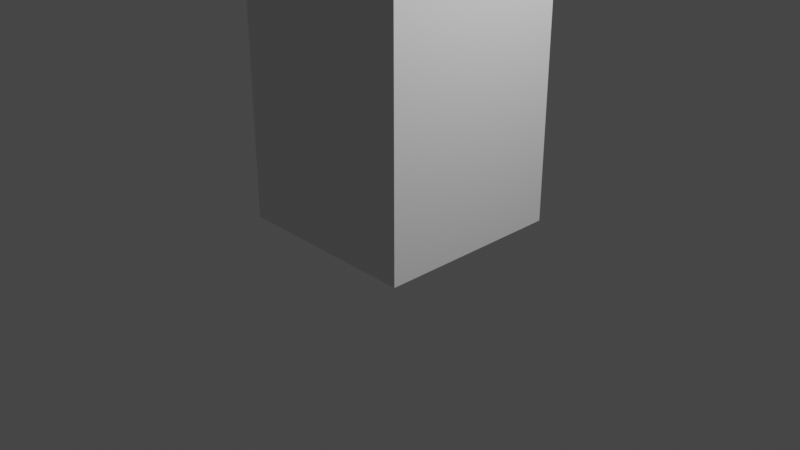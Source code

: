 # Source: railing.blend  (saved by Blender 2.93.21; exported with 4.5.12 LTS)
import bpy
from mathutils import Matrix  # noqa: F401  (used for matrix-valued properties, if any)

bpy.ops.wm.read_factory_settings(use_empty=True)
scene = bpy.context.scene
scene.name = 'Scene'

# ---- collections
col_collection = bpy.data.collections.new('Collection'); scene.collection.children.link(col_collection)

# ---- materials (node trees are filled in below, after node groups)
mat_material = bpy.data.materials.new('Material')
mat_material.alpha_threshold = 0.0
mat_material.use_transparent_shadow = False
mat_material.line_color = (0.0, 0.0, 0.0, 1.0)

# ---- material node trees
mat_material.use_nodes = True; mat_material.node_tree.nodes.clear()
_N = mat_material.node_tree.nodes; _L = mat_material.node_tree.links
n0 = _N.new('ShaderNodeOutputMaterial'); n0.name = 'Material Output'; n0.location = (300, 300)
n1 = _N.new('ShaderNodeBsdfPrincipled'); n1.name = 'Principled BSDF'; n1.location = (10, 300)
n1.distribution = 'GGX'
n1.subsurface_method = 'BURLEY'
n1.inputs[2].default_value = 0.4
n1.inputs[3].default_value = 1.45
n1.inputs[27].default_value = (0.0, 0.0, 0.0, 1.0)
n1.inputs[28].default_value = 1.0
_L.new(n1.outputs[0], n0.inputs[0])
n0.is_active_output = True

# ---- world
world_world = bpy.data.worlds.new('World'); scene.world = world_world
world_world.use_nodes = True; world_world.node_tree.nodes.clear()
_N = world_world.node_tree.nodes; _L = world_world.node_tree.links
n0 = _N.new('ShaderNodeOutputWorld'); n0.name = 'World Output'; n0.location = (300, 300)
n1 = _N.new('ShaderNodeBackground'); n1.name = 'Background'; n1.location = (10, 300)
n1.inputs[0].default_value = (0.05088, 0.05088, 0.05088, 1.0)
_L.new(n1.outputs[0], n0.inputs[0])
n0.is_active_output = True
world_world.color = (0.05088, 0.05088, 0.05088)
world_world.use_sun_shadow = False
world_world.sun_shadow_jitter_overblur = 0.0

# ---- cameras
cam_camera = bpy.data.cameras.new('Camera')
cam_camera.clip_end = 100.0
cam_camera.ortho_scale = 7.314

# ---- lights
light_light = bpy.data.lights.new('Light', 'POINT')
light_light.transmission_factor = 0.0
light_light.energy = 1000.0
light_light.shadow_soft_size = 0.1
light_light.shadow_maximum_resolution = 0.006
light_light.use_absolute_resolution = True

# ---- meshes
me_cube = bpy.data.meshes.new('Cube')
me_cube.from_pydata([(1.0, 1.0, 31.0), (1.0, 1.0, -1.0), (1.0, -1.0, 31.0), (1.0, -1.0, -1.0), (-1.0, 1.0, 31.0), (-1.0, 1.0, -1.0), (-1.0, -1.0, 31.0), (-1.0, -1.0, -1.0), (0.5, 1.0, -1.0), (-0.5, 1.0, -1.0), (-0.5, 1.0, 31.0), (0.5, 1.0, 31.0), (1.0, 1.0, 27.0), (1.0, 1.0, 26.0), (1.0, 1.0, 9.0), (1.0, 1.0, 8.0), (-1.0, 1.0, 27.0), (-1.0, 1.0, 26.0), (-1.0, 1.0, 9.0), (-1.0, 1.0, 8.0), (-0.5, 1.0, 27.0), (-0.5, 1.0, 26.0), (-0.5, 1.0, 9.0), (-0.5, 1.0, 8.0), (0.5, 1.0, 27.0), (0.5, 1.0, 26.0), (0.5, 1.0, 9.0), (0.5, 1.0, 8.0), (-0.5, 23.5, 27.0), (-0.5, 23.5, 26.0), (0.5, 23.5, 27.0), (0.5, 23.5, 26.0), (-0.5, 23.5, 9.0), (-0.5, 23.5, 8.0), (0.5, 23.5, 9.0), (0.5, 23.5, 8.0), (0.5, 3.0, 26.0), (0.5, 4.0, 26.0), (0.5, 13.0, 26.0), (0.5, 14.0, 26.0), (-0.5, 14.0, 26.0), (-0.5, 13.0, 26.0), (-0.5, 4.0, 26.0), (-0.5, 3.0, 26.0), (-0.5, 3.0, 9.0), (-0.5, 4.0, 9.0), (-0.5, 13.0, 9.0), (-0.5, 14.0, 9.0), (0.5, 3.0, 9.0), (0.5, 4.0, 9.0), (0.5, 13.0, 9.0), (0.5, 14.0, 9.0), (0.33, 3.17, 26.0), (0.33, 3.83, 26.0), (-0.33, 3.83, 26.0), (-0.33, 3.17, 26.0), (0.33, 13.17, 26.0), (0.33, 13.83, 26.0), (-0.33, 13.83, 26.0), (-0.33, 13.17, 26.0), (0.33, 13.17, 15.09), (0.33, 13.83, 15.09), (-0.33, 13.83, 15.09), (-0.33, 13.17, 15.09), (0.33, 3.17, 14.58), (0.33, 3.83, 14.58), (-0.33, 3.83, 14.58), (-0.33, 3.17, 14.58), (0.33, 3.83, 23.5), (0.33, 3.83, 22.84), (0.33, 3.83, 20.84), (0.33, 3.83, 20.18), (-0.33, 3.83, 20.18), (-0.33, 3.83, 20.84), (-0.33, 3.83, 22.84), (-0.33, 3.83, 23.5), (0.33, 13.35, 23.5), (0.33, 13.35, 22.84), (-0.33, 13.35, 22.84), (-0.33, 13.35, 23.5), (0.33, 13.36, 20.84), (0.33, 13.36, 20.18), (-0.33, 13.36, 20.18), (-0.33, 13.36, 20.84), (0.33, 4.83, 22.84), (0.33, 5.49, 22.84), (-0.33, 4.83, 22.84), (-0.33, 5.49, 22.84)], [], [(0, 11, 10, 4, 6, 2), (3, 2, 6, 7), (7, 6, 4, 16, 17, 18, 19, 5), (5, 9, 8, 1, 3, 7), (1, 15, 14, 13, 12, 0, 2, 3), (24, 11, 0, 12), (16, 4, 10, 20), (20, 10, 11, 24), (9, 23, 27, 8), (23, 22, 44, 45, 46, 47, 32, 33), (22, 21, 25, 26), (20, 24, 30, 28), (5, 19, 23, 9), (19, 18, 22, 23), (18, 17, 21, 22), (17, 16, 20, 21), (8, 27, 15, 1), (27, 26, 14, 15), (26, 25, 13, 14), (25, 24, 12, 13), (29, 28, 30, 31), (24, 25, 36, 37, 38, 39, 31, 30), (21, 20, 28, 29, 40, 41, 42, 43), (39, 40, 29, 31), (33, 32, 34, 35), (27, 23, 33, 35), (47, 51, 34, 32), (26, 27, 35, 34, 51, 50, 49, 48), (25, 21, 43, 36), (37, 36, 52, 53), (37, 42, 41, 38), (41, 40, 58, 59), (22, 26, 48, 44), (44, 48, 49, 45), (45, 49, 50, 46), (46, 50, 51, 47), (72, 71, 65, 66), (36, 43, 55, 52), (42, 37, 53, 54), (43, 42, 54, 55), (56, 59, 63, 60), (39, 38, 56, 57), (38, 41, 59, 56), (40, 39, 57, 58), (60, 63, 62, 61), (57, 56, 60, 61), (58, 57, 61, 62), (59, 58, 62, 63), (64, 67, 66, 65), (55, 54, 75, 74, 73, 72, 66, 67), (52, 55, 67, 64), (53, 52, 64, 65, 71, 70, 69, 68), (54, 53, 68, 75), (68, 69, 84, 85, 77, 76), (74, 69, 70, 73), (73, 70, 80, 83), (79, 76, 77, 78), (75, 68, 76, 79), (85, 87, 78, 77), (74, 75, 79, 78, 87, 86), (83, 80, 81, 82), (71, 72, 82, 81), (72, 73, 83, 82), (70, 71, 81, 80), (69, 74, 86, 84), (84, 86, 87, 85)])
_uv = me_cube.uv_layers.new(name='UVMap')
_uv.uv.foreach_set('vector', [0.625, 0.5, 0.7083, 0.5, 0.7917, 0.5, 0.875, 0.5, 0.875, 0.75, 0.625, 0.75, 0.375, 0.75, 0.625, 0.75, 0.625, 1.0, 0.375, 1.0, 0.375, 0.0, 0.625, 0.0, 0.625, 0.25, 0.575, 0.25, 0.525, 0.25, 0.475, 0.25, 0.425, 0.25, 0.375, 0.25, 0.125, 0.5, 0.2083, 0.5, 0.2917, 0.5, 0.375, 0.5, 0.375, 0.75, 0.125, 0.75, 0.375, 0.5, 0.425, 0.5, 0.475, 0.5, 0.525, 0.5, 0.575, 0.5, 0.625, 0.5, 0.625, 0.75, 0.375, 0.75, 0.575, 0.4167, 0.625, 0.4167, 0.625, 0.5, 0.575, 0.5, 0.575, 0.25, 0.625, 0.25, 0.625, 0.3333, 0.575, 0.3333, 0.575, 0.3333, 0.625, 0.3333, 0.625, 0.4167, 0.575, 0.4167, 0.375, 0.3333, 0.425, 0.3333, 0.425, 0.4167, 0.375, 0.4167, 0.425, 0.3333, 0.475, 0.3333, 0.475, 0.3333, 0.475, 0.3333, 0.475, 0.3333, 0.475, 0.3333, 0.475, 0.3333, 0.425, 0.3333, 0.475, 0.3333, 0.525, 0.3333, 0.525, 0.4167, 0.475, 0.4167, 0.575, 0.3333, 0.575, 0.4167, 0.575, 0.4167, 0.575, 0.3333, 0.375, 0.25, 0.425, 0.25, 0.425, 0.3333, 0.375, 0.3333, 0.425, 0.25, 0.475, 0.25, 0.475, 0.3333, 0.425, 0.3333, 0.475, 0.25, 0.525, 0.25, 0.525, 0.3333, 0.475, 0.3333, 0.525, 0.25, 0.575, 0.25, 0.575, 0.3333, 0.525, 0.3333, 0.375, 0.4167, 0.425, 0.4167, 0.425, 0.5, 0.375, 0.5, 0.425, 0.4167, 0.475, 0.4167, 0.475, 0.5, 0.425, 0.5, 0.475, 0.4167, 0.525, 0.4167, 0.525, 0.5, 0.475, 0.5, 0.525, 0.4167, 0.575, 0.4167, 0.575, 0.5, 0.525, 0.5, 0.525, 0.3333, 0.575, 0.3333, 0.575, 0.4167, 0.525, 0.4167, 0.575, 0.4167, 0.525, 0.4167, 0.525, 0.4167, 0.525, 0.4167, 0.525, 0.4167, 0.525, 0.4167, 0.525, 0.4167, 0.575, 0.4167, 0.525, 0.3333, 0.575, 0.3333, 0.575, 0.3333, 0.525, 0.3333, 0.525, 0.3333, 0.525, 0.3333, 0.525, 0.3333, 0.525, 0.3333, 0.525, 0.4167, 0.525, 0.3333, 0.525, 0.3333, 0.525, 0.4167, 0.425, 0.3333, 0.475, 0.3333, 0.475, 0.4167, 0.425, 0.4167, 0.425, 0.4167, 0.425, 0.3333, 0.425, 0.3333, 0.425, 0.4167, 0.475, 0.3333, 0.475, 0.4167, 0.475, 0.4167, 0.475, 0.3333, 0.475, 0.4167, 0.425, 0.4167, 0.425, 0.4167, 0.475, 0.4167, 0.475, 0.4167, 0.475, 0.4167, 0.475, 0.4167, 0.475, 0.4167, 0.525, 0.4167, 0.525, 0.3333, 0.525, 0.3333, 0.525, 0.4167, 0.525, 0.4167, 0.525, 0.4167, 0.525, 0.4167, 0.525, 0.4167, 0.525, 0.4167, 0.525, 0.3333, 0.525, 0.3333, 0.525, 0.4167, 0.525, 0.3333, 0.525, 0.3333, 0.525, 0.3333, 0.525, 0.3333, 0.475, 0.3333, 0.475, 0.4167, 0.475, 0.4167, 0.475, 0.3333, 0.475, 0.3333, 0.475, 0.4167, 0.475, 0.4167, 0.475, 0.3333, 0.475, 0.3333, 0.475, 0.4167, 0.475, 0.4167, 0.475, 0.3333, 0.475, 0.3333, 0.475, 0.4167, 0.475, 0.4167, 0.475, 0.3333, 0.525, 0.3333, 0.525, 0.4167, 0.525, 0.4167, 0.525, 0.3333, 0.525, 0.4167, 0.525, 0.3333, 0.525, 0.3333, 0.525, 0.4167, 0.525, 0.3333, 0.525, 0.4167, 0.525, 0.4167, 0.525, 0.3333, 0.525, 0.3333, 0.525, 0.3333, 0.525, 0.3333, 0.525, 0.3333, 0.525, 0.4167, 0.525, 0.3333, 0.525, 0.3333, 0.525, 0.4167, 0.525, 0.4167, 0.525, 0.4167, 0.525, 0.4167, 0.525, 0.4167, 0.525, 0.4167, 0.525, 0.3333, 0.525, 0.3333, 0.525, 0.4167, 0.525, 0.3333, 0.525, 0.4167, 0.525, 0.4167, 0.525, 0.3333, 0.525, 0.4167, 0.525, 0.3333, 0.525, 0.3333, 0.525, 0.4167, 0.525, 0.4167, 0.525, 0.4167, 0.525, 0.4167, 0.525, 0.4167, 0.525, 0.3333, 0.525, 0.4167, 0.525, 0.4167, 0.525, 0.3333, 0.525, 0.3333, 0.525, 0.3333, 0.525, 0.3333, 0.525, 0.3333, 0.525, 0.4167, 0.525, 0.3333, 0.525, 0.3333, 0.525, 0.4167, 0.525, 0.3333, 0.525, 0.3333, 0.525, 0.3333, 0.525, 0.3333, 0.525, 0.3333, 0.525, 0.3333, 0.525, 0.3333, 0.525, 0.3333, 0.525, 0.4167, 0.525, 0.3333, 0.525, 0.3333, 0.525, 0.4167, 0.525, 0.4167, 0.525, 0.4167, 0.525, 0.4167, 0.525, 0.4167, 0.525, 0.4167, 0.525, 0.4167, 0.525, 0.4167, 0.525, 0.4167, 0.525, 0.3333, 0.525, 0.4167, 0.525, 0.4167, 0.525, 0.3333, 0.525, 0.4167, 0.525, 0.4167, 0.525, 0.4167, 0.525, 0.4167, 0.525, 0.4167, 0.525, 0.4167, 0.525, 0.3333, 0.525, 0.4167, 0.525, 0.4167, 0.525, 0.3333, 0.525, 0.3333, 0.525, 0.4167, 0.525, 0.4167, 0.525, 0.3333, 0.525, 0.3333, 0.525, 0.4167, 0.525, 0.4167, 0.525, 0.3333, 0.525, 0.3333, 0.525, 0.4167, 0.525, 0.4167, 0.525, 0.3333, 0.525, 0.4167, 0.525, 0.3333, 0.525, 0.3333, 0.525, 0.4167, 0.525, 0.3333, 0.525, 0.3333, 0.525, 0.3333, 0.525, 0.3333, 0.525, 0.3333, 0.525, 0.3333, 0.525, 0.3333, 0.525, 0.4167, 0.525, 0.4167, 0.525, 0.3333, 0.525, 0.4167, 0.525, 0.3333, 0.525, 0.3333, 0.525, 0.4167, 0.525, 0.3333, 0.525, 0.3333, 0.525, 0.3333, 0.525, 0.3333, 0.525, 0.4167, 0.525, 0.4167, 0.525, 0.4167, 0.525, 0.4167, 0.525, 0.4167, 0.525, 0.3333, 0.525, 0.3333, 0.525, 0.4167, 0.525, 0.4167, 0.525, 0.3333, 0.525, 0.3333, 0.525, 0.4167])
me_cube.materials.append(mat_material)
me_cube.use_remesh_preserve_volume = False
me_cube.use_remesh_preserve_attributes = False
me_cube.use_mirror_vertex_groups = False
me_cube.update()

# ---- objects
ob_cube = bpy.data.objects.new('Cube', me_cube)
ob_light = bpy.data.objects.new('Light', light_light)
ob_camera = bpy.data.objects.new('Camera', cam_camera)

# ---- transforms, parenting, visibility, modifiers, constraints
ob_cube.location = (0.0, 0.0, 1.0)
ob_cube.lock_rotations_4d = False
ob_cube.empty_display_type = 'ARROWS'
ob_cube.lineart.crease_threshold = 0.0
ob_light.location = (4.076, 1.005, 5.904)
ob_light.rotation_euler = (0.6503, 0.05522, 1.866)
ob_light.lock_rotations_4d = False
ob_light.empty_display_type = 'ARROWS'
ob_light.color = (0.0, 0.0, 0.0, 0.0)
ob_light.lineart.crease_threshold = 0.0
ob_camera.location = (7.359, -6.926, 4.958)
ob_camera.rotation_euler = (1.109, 0.0, 0.8149)
ob_camera.lock_rotations_4d = False
ob_camera.empty_display_type = 'ARROWS'
ob_camera.color = (0.0, 0.0, 0.0, 0.0)
ob_camera.display_type = 'WIRE'
ob_camera.lineart.crease_threshold = 0.0

# ---- collection membership
col_collection.objects.link(ob_cube)
col_collection.objects.link(ob_light)
col_collection.objects.link(ob_camera)

# ---- scene / render settings (as saved in the file)
scene.camera = ob_camera
scene.frame_start = 1; scene.frame_end = 250; scene.frame_set(1)
scene.render.engine = 'BLENDER_EEVEE_NEXT'
scene.cycles.use_denoising = False
scene.cycles.samples = 128
scene.cycles.sampling_pattern = 'TABULATED_SOBOL'
scene.cycles.use_adaptive_sampling = False
scene.cycles.use_light_tree = False
scene.view_settings.view_transform = 'Filmic'
bpy.context.view_layer.update()
